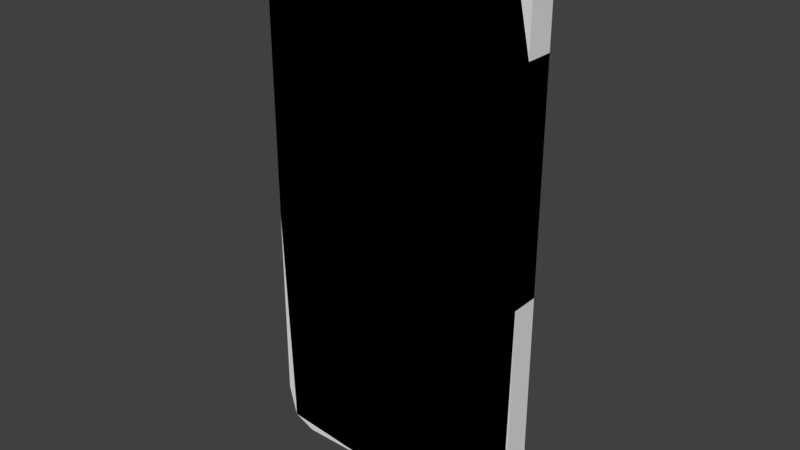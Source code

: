 # Source: iphone.blend  (saved by Blender 2.79.0; exported with 4.5.12 LTS)
import bpy
from mathutils import Matrix  # noqa: F401  (used for matrix-valued properties, if any)

bpy.ops.wm.read_factory_settings(use_empty=True)
scene = bpy.context.scene
scene.name = 'Scene'

# ---- collections
col_collection_1 = bpy.data.collections.new('Collection 1'); scene.collection.children.link(col_collection_1)

# ---- world
world_world = bpy.data.worlds.new('World'); scene.world = world_world
world_world.color = (0.05088, 0.05088, 0.05088)
world_world.use_sun_shadow = False
world_world.sun_shadow_jitter_overblur = 0.0
world_world.cycles.sampling_method = 'MANUAL'

# ---- meshes
me_cube_001 = bpy.data.meshes.new('Cube.001')
me_cube_001.from_pydata([(-1.0, -0.4685, -1.0), (-1.0, -0.4685, 1.0), (-1.0, 0.4685, -1.0), (-1.0, 0.4685, 1.0), (1.0, -0.4685, -1.0), (1.0, -0.4685, 1.0), (1.0, 0.4685, -1.0), (1.0, 0.4685, 1.0), (1.0, 0.4685, 9.112), (1.0, -0.4685, 9.112), (-1.0, 0.4685, 9.112), (-1.0, -0.4685, 9.112), (1.0, 0.4685, 9.112), (1.0, -0.4685, 9.112), (-1.0, 0.4685, 9.112), (-1.0, -0.4685, 9.112), (-1.0, -0.4685, -1.0), (-1.0, -0.4685, 1.0), (-1.0, 0.4685, -1.0), (-1.0, 0.4685, 1.0), (1.0, -0.4685, -1.0), (1.0, -0.4685, 1.0), (1.0, 0.4685, -1.0), (1.0, 0.4685, 1.0), (1.0, 0.4685, 9.112), (1.0, -0.4685, 9.112), (-1.0, 0.4685, 9.112), (-1.0, -0.4685, 9.112), (1.0, 0.4685, 9.112), (1.0, -0.4685, 9.112), (-1.0, 0.4685, 9.112), (-1.0, -0.4685, 9.112), (-1.0, -0.4685, 1.0), (-1.0, 0.4685, 1.0), (1.0, -0.4685, 1.0), (1.0, 0.4685, 1.0), (1.0, -0.4685, 9.112), (1.0, 0.4685, 9.112), (1.0, -0.4685, 9.112), (1.0, 0.4685, 9.112), (1.0, 0.4685, 1.0), (1.0, 0.4685, -1.0), (1.0, -0.4685, 1.0), (1.0, -0.4685, -1.0), (-1.0, -0.4685, 1.0), (-1.0, 0.4685, 1.0), (1.0, -0.4685, 1.0), (1.0, 0.4685, 1.0), (1.0, -0.4685, 9.112), (1.0, 0.4685, 9.112), (1.0, -0.4685, 9.112), (1.0, 0.4685, 9.112), (1.0, 0.4685, 1.0), (1.0, 0.4685, -1.0), (1.0, -0.4685, 1.0), (1.0, -0.4685, -1.0), (-1.0, -0.4685, 9.112), (-1.0, 0.4685, 9.112), (1.0, -0.4685, 9.112), (1.0, 0.4685, 9.112), (-1.0, -0.4685, 9.112), (-1.0, 0.4685, 9.112), (1.0, -0.4685, 9.112), (1.0, 0.4685, 9.112), (1.0, -0.4685, 1.0), (1.0, 0.4685, 1.0), (1.0, -0.4685, 1.0), (1.0, 0.4685, 1.0), (1.0, -0.4685, 9.112), (1.0, 0.4685, 9.112), (1.0, -0.4685, 9.112), (1.0, 0.4685, 9.112), (4.03, -0.4685, 8.995), (4.03, 0.4685, 8.995), (4.03, -0.4685, 8.995), (4.03, 0.4685, 8.995), (4.625, 0.4685, 1.0), (4.625, 0.4685, -1.0), (4.625, -0.4685, 1.0), (4.625, -0.4685, -1.0), (4.03, -0.4685, 8.995), (4.03, 0.4685, 8.995), (4.03, -0.4685, 8.995), (4.03, 0.4685, 8.995), (4.625, 0.4685, 1.0), (4.625, 0.4685, -1.0), (4.625, -0.4685, 1.0), (4.625, -0.4685, -1.0), (4.625, -0.4685, 1.0), (4.625, 0.4685, 1.0), (4.625, -0.4685, 1.0), (4.625, 0.4685, 1.0), (4.03, -0.4685, 8.995), (4.03, 0.4685, 8.995), (4.03, -0.4685, 8.995), (4.03, 0.4685, 8.995), (-1.035, -0.4685, -9.088), (-1.035, 0.4685, -9.088), (1.0, -0.4685, -9.077), (1.0, 0.4685, -9.077), (-1.035, -0.4685, -9.088), (-1.035, 0.4685, -9.088), (1.0, -0.4685, -9.077), (1.0, 0.4685, -9.077), (1.0, 0.4685, -9.077), (1.0, -0.4685, -9.077), (1.0, 0.4685, -9.077), (1.0, -0.4685, -9.077), (4.52, 0.4685, -8.704), (4.52, -0.4685, -8.704), (4.52, 0.4685, -8.704), (4.52, -0.4685, -8.704), (-4.555, -0.4685, -1.0), (-4.555, -0.4685, 1.0), (-4.555, 0.4685, -1.0), (-4.555, 0.4685, 1.0), (-3.739, 0.4685, 9.088), (-3.739, -0.4685, 9.088), (-3.739, 0.4685, 9.088), (-3.739, -0.4685, 9.088), (-4.555, -0.4685, -1.0), (-4.555, -0.4685, 1.0), (-4.555, 0.4685, -1.0), (-4.555, 0.4685, 1.0), (-3.739, 0.4685, 9.088), (-3.739, -0.4685, 9.088), (-3.739, 0.4685, 9.088), (-3.739, -0.4685, 9.088), (-4.555, -0.4685, 1.0), (-4.555, 0.4685, 1.0), (-4.555, -0.4685, 1.0), (-4.555, 0.4685, 1.0), (-3.739, -0.4685, 9.088), (-3.739, 0.4685, 9.088), (-3.739, -0.4685, 9.088), (-3.739, 0.4685, 9.088), (-4.287, -0.4685, -8.75), (-4.287, 0.4685, -8.75), (-4.287, -0.4685, -8.75), (-4.287, 0.4685, -8.75), (1.0, 0.4685, 7.853), (1.0, 0.4685, 7.853), (-1.0, 0.4685, 7.853), (-1.0, -0.4685, 7.853), (1.0, -0.4685, 7.853), (1.0, -0.4685, 7.853), (4.625, 0.4685, 7.853), (4.625, -0.4685, 7.853), (-4.555, 0.4685, 7.853), (-4.555, -0.4685, 7.853), (3.432, 0.4685, 1.0), (3.49, -0.4685, 9.123), (3.49, -0.4685, 9.123), (3.49, -0.4685, 9.123), (3.432, -0.4685, 1.0), (3.432, -0.4685, 1.0), (3.432, 0.4685, 1.0), (3.49, 0.4685, 9.123), (3.49, 0.4685, 9.123), (3.49, 0.4685, 9.123), (3.432, -0.4685, -1.0), (3.432, 0.4685, -1.0), (3.665, -0.4685, -9.018), (3.665, 0.4685, -9.018), (-3.545, -0.4685, -9.077), (-3.161, -0.4685, -1.0), (-3.161, 0.4685, 1.0), (-3.161, 0.4685, 9.112), (-3.161, 0.4685, 9.112), (-3.161, -0.4685, 9.112), (-3.161, -0.4685, 9.112), (-3.161, 0.4685, 9.112), (-3.161, -0.4685, 9.112), (-3.161, 0.4685, 1.0), (-3.161, -0.4685, 1.0), (-3.545, 0.4685, -9.077), (-3.161, 0.4685, -1.0), (-3.161, -0.4685, 1.0), (-3.161, 0.4685, 7.853), (-3.161, -0.4685, 7.853), (-1.0, 0.4685, 8.646), (1.0, -0.4685, 8.646), (1.0, -0.4685, 8.646), (4.415, -0.4685, 8.564), (-4.415, 0.4685, 8.471), (1.0, 0.4685, 8.646), (1.0, 0.4685, 8.646), (-1.0, -0.4685, 8.646), (4.415, 0.4685, 8.564), (-4.415, -0.4685, 8.471), (-3.161, 0.4685, 8.646), (-3.161, -0.4685, 8.646), (1.0, 0.4685, 5.056), (-1.0, 0.4685, 5.056), (1.0, 0.4685, 5.056), (1.0, -0.4685, 5.056), (-1.0, -0.4685, 5.056), (1.0, -0.4685, 5.056), (4.625, 0.4685, 5.056), (4.625, -0.4685, 5.056), (-4.555, 0.4685, 5.056), (-4.555, -0.4685, 5.056), (3.432, -0.4685, 5.056), (3.432, 0.4685, 5.056), (-1.0, 0.4685, 3.028), (1.0, -0.4685, 3.028), (1.0, -0.4685, 3.028), (4.625, -0.4685, 3.028), (-4.555, 0.4685, 3.028), (3.432, -0.4685, 3.028), (1.0, 0.4685, 3.028), (1.0, 0.4685, 3.028), (-1.0, -0.4685, 3.028), (4.625, 0.4685, 3.028), (-4.555, -0.4685, 3.028), (3.432, 0.4685, 3.028), (-1.0, -0.4685, -6.276), (-1.0, 0.4685, -6.276), (4.625, -0.4685, -6.276), (1.0, -0.4685, -6.276), (1.0, 0.4685, -6.276), (1.0, 0.4685, -6.276), (4.625, 0.4685, -6.276), (1.0, -0.4685, -6.276), (-4.555, -0.4685, -6.276), (-4.555, 0.4685, -6.276), (3.432, 0.4685, -6.276), (3.432, -0.4685, -6.276), (1.0, 0.4685, 6.221), (1.0, 0.4685, 6.221), (-1.0, -0.4685, 6.221), (4.625, 0.4685, 6.221), (-4.555, -0.4685, 6.221), (3.432, 0.4685, 6.221), (-1.0, 0.4685, 6.221), (1.0, -0.4685, 6.221), (1.0, -0.4685, 6.221), (4.625, -0.4685, 6.221), (-4.555, 0.4685, 6.221), (3.432, -0.4685, 6.221), (4.52, 0.4685, -8.238), (4.52, -0.4685, -8.238), (1.0, 0.4685, -8.611), (1.0, 0.4685, -8.611), (-1.0, -0.4685, -8.611), (1.0, -0.4685, -8.611), (1.0, -0.4685, -8.611), (-1.0, 0.4685, -8.611), (-4.287, -0.4685, -8.285), (-4.287, 0.4685, -8.285), (-3.545, -0.4685, -8.611), (-3.545, 0.4685, -8.611), (-1.0, -0.4685, -7.676), (4.718, -0.4685, -7.804), (1.0, 0.4685, -7.676), (4.718, 0.4685, -7.804), (1.0, -0.4685, -7.676), (-4.555, -0.4685, -7.676), (3.432, 0.4685, -7.676), (3.432, -0.4685, -7.676), (-1.0, 0.4685, -7.676), (1.0, -0.4685, -7.676), (1.0, 0.4685, -7.676), (-4.555, 0.4685, -7.676), (1.0, 0.4685, 3.894), (1.0, 0.4685, 3.894), (-1.0, -0.4685, 3.894), (4.625, 0.4685, 3.894), (-4.555, -0.4685, 3.894), (-1.0, 0.4685, 3.894), (1.0, -0.4685, 3.894), (1.0, -0.4685, 3.894), (4.625, -0.4685, 3.894), (-4.555, 0.4685, 3.894), (-3.161, -0.4685, 3.894), (-3.161, 0.4685, 3.894), (-1.0, 0.4685, 5.515), (1.0, -0.4685, 5.515), (1.0, -0.4685, 5.515), (4.625, -0.4685, 5.515), (-4.555, 0.4685, 5.515), (-3.161, 0.4685, 5.515), (1.0, 0.4685, 5.515), (1.0, 0.4685, 5.515), (-1.0, -0.4685, 5.515), (4.625, 0.4685, 5.515), (-4.555, -0.4685, 5.515), (-3.161, -0.4685, 5.515), (-1.0, 0.4685, 6.684), (1.0, -0.4685, 6.684), (1.0, -0.4685, 6.684), (4.625, -0.4685, 6.684), (-4.555, 0.4685, 6.684), (-3.161, 0.4685, 6.684), (1.0, 0.4685, 6.684), (1.0, 0.4685, 6.684), (-1.0, -0.4685, 6.684), (4.625, 0.4685, 6.684), (-4.555, -0.4685, 6.684), (-3.161, -0.4685, 6.684), (-1.0, 0.4685, 7.459), (1.0, -0.4685, 7.459), (1.0, -0.4685, 7.459), (4.625, -0.4685, 7.459), (-4.555, 0.4685, 7.459), (-3.161, 0.4685, 7.459), (1.0, 0.4685, 7.459), (1.0, 0.4685, 7.459), (-1.0, -0.4685, 7.459), (4.625, 0.4685, 7.459), (-4.555, -0.4685, 7.459), (-3.161, -0.4685, 7.459), (-4.555, 0.4685, 5.056), (-4.555, -0.4685, 5.056), (-4.555, 0.4685, 5.515), (-4.555, -0.4685, 5.515), (-4.555, 0.4685, 5.056), (-4.555, -0.4685, 5.056), (-4.555, 0.4685, 5.515), (-4.555, -0.4685, 5.515), (-4.555, 0.4685, 5.056), (-4.555, -0.4685, 5.056), (-4.555, 0.4685, 5.515), (-4.555, -0.4685, 5.515), (-4.555, 0.4685, 5.056), (-4.555, -0.4685, 5.056), (-4.555, -0.4685, 5.515), (-4.555, 0.4685, 5.515), (-4.555, 0.4685, 5.056), (-4.555, -0.4685, 5.056), (-4.555, -0.4685, 5.515), (-4.555, 0.4685, 5.515), (-4.555, 0.4685, 5.056), (-4.555, -0.4685, 5.056), (-4.555, -0.4685, 5.515), (-4.555, 0.4685, 5.515), (-4.555, 0.4685, 5.056), (-4.555, -0.4685, 5.056), (-4.555, -0.4685, 5.515), (-4.555, 0.4685, 5.515), (-4.555, 0.4685, 5.056), (-4.555, -0.4685, 5.056), (-4.555, -0.4685, 5.515), (-4.555, 0.4685, 5.515), (-4.555, 0.4685, 5.056), (-4.555, -0.4685, 5.056), (-4.555, -0.4685, 5.515), (-4.555, 0.4685, 5.515), (-4.555, 0.4685, 5.056), (-4.555, -0.4685, 5.056), (-4.555, -0.4685, 5.515), (-4.555, 0.4685, 5.515), (-4.555, 0.4685, 5.056), (-4.555, -0.4685, 5.056), (-4.555, -0.4685, 5.515), (-4.555, 0.4685, 5.515), (-4.555, 0.4685, 5.056), (-4.555, -0.4685, 5.056), (-4.555, -0.4685, 5.515), (-4.555, 0.4685, 5.515), (-4.555, 0.4685, 5.056), (-4.555, -0.4685, 5.056), (-4.555, -0.4685, 5.515), (-4.555, 0.4685, 5.515), (-4.555, -0.4685, 3.894), (-4.555, 0.4685, 3.894), (-4.555, 0.4685, 5.515), (-4.555, -0.4685, 5.515), (-4.555, -0.4685, 5.515), (-4.555, 0.4685, 5.515), (-4.555, -0.4685, 5.515), (-4.555, 0.4685, 5.515), (-4.555, -0.4685, 5.515), (-4.555, 0.4685, 5.515), (-4.555, -0.4685, 5.515), (-4.555, 0.4685, 5.515), (-4.555, 0.4685, 5.056), (-4.555, -0.4685, 5.056), (-4.555, -0.4685, 5.515), (-4.555, 0.4685, 5.515), (-4.555, -0.4685, 3.894), (-4.555, 0.4685, 3.894), (-4.555, 0.4685, 5.515), (-4.555, -0.4685, 5.515), (-4.555, -0.4685, 5.515), (-4.555, 0.4685, 5.515), (-4.555, -0.4685, 5.515), (-4.555, 0.4685, 5.515), (-4.555, -0.4685, 5.515), (-4.555, 0.4685, 5.515), (-4.555, -0.4685, 5.515), (-4.555, 0.4685, 5.515), (-4.555, 0.4685, 5.056), (-4.555, -0.4685, 5.056), (-4.555, -0.4685, 5.515), (-4.555, 0.4685, 5.515), (-4.555, 0.4685, 3.028), (-4.555, -0.4685, 3.028), (-4.555, 0.4685, 3.894), (-3.161, 0.4685, 3.894), (-4.555, 0.4685, 3.894), (-3.161, 0.4685, 3.894), (-4.555, 0.4685, 3.028), (-4.555, 0.4685, 3.028), (-1.0, 0.4685, 3.028), (4.718, -0.4685, -7.804)], [(353, 361), (357, 349), (355, 363), (359, 351), (352, 360), (356, 348), (350, 358), (362, 354), (396, 402), (402, 403), (204, 404), (253, 405)], [(251, 175, 139, 249), (2, 6, 7, 3), (29, 25, 38, 36), (4, 0, 1, 5), (245, 244, 100, 102), (32, 1, 113, 128), (191, 169, 117, 189), (63, 62, 70, 71), (24, 12, 14, 26), (12, 13, 15, 14), (211, 35, 65, 210), (28, 24, 26, 30), (31, 27, 25, 29), (27, 15, 13, 25), (166, 173, 123, 131), (18, 19, 23, 22), (24, 28, 37, 39), (20, 21, 17, 16), (262, 254, 99, 106), (172, 171, 135, 134), (4, 5, 54, 55), (96, 97, 137, 136), (12, 24, 39, 49), (3, 7, 35, 33), (5, 1, 32, 34), (23, 19, 45, 47), (14, 15, 119, 118), (17, 21, 46, 44), (157, 159, 73, 75), (271, 66, 90, 272), (215, 156, 89, 213), (158, 157, 75, 81), (69, 71, 95, 93), (156, 150, 84, 89), (151, 152, 74, 72), (152, 153, 80, 74), (70, 68, 92, 94), (154, 155, 88, 86), (234, 30, 126, 238), (250, 165, 120, 248), (21, 20, 43, 42), (59, 63, 71, 69), (186, 180, 10, 8), (234, 229, 28, 30), (187, 181, 9, 11), (235, 230, 31, 29), (56, 58, 62, 60), (11, 9, 58, 56), (8, 10, 57, 59), (259, 253, 111, 162), (63, 61, 60, 62), (59, 57, 61, 63), (8, 59, 69, 51), (275, 166, 131, 273), (46, 21, 42, 66), (35, 7, 52, 65), (270, 46, 66, 271), (25, 13, 48, 38), (62, 58, 68, 70), (22, 23, 40, 41), (5, 34, 64, 54), (235, 29, 36, 236), (167, 168, 116, 133), (23, 47, 67, 40), (58, 9, 50, 68), (7, 6, 53, 52), (13, 12, 49, 48), (186, 8, 51, 185), (92, 93, 95, 94), (82, 83, 93, 92), (231, 237, 72, 73), (183, 188, 83, 82), (78, 76, 91, 90), (84, 86, 88, 89), (77, 76, 78, 79), (72, 74, 75, 73), (74, 80, 81, 75), (85, 87, 86, 84), (185, 51, 83, 188), (239, 151, 72, 237), (160, 154, 86, 87), (42, 43, 79, 78), (68, 50, 82, 92), (240, 241, 109, 108), (66, 42, 78, 90), (51, 69, 93, 83), (242, 243, 104, 103), (150, 161, 85, 84), (40, 67, 91, 76), (71, 70, 94, 95), (153, 158, 81, 80), (41, 40, 76, 77), (97, 96, 98, 99), (101, 103, 102, 100), (99, 98, 107, 106), (102, 103, 104, 105), (163, 162, 111, 110), (105, 104, 108, 109), (241, 246, 105, 109), (247, 242, 103, 101), (253, 255, 110, 111), (252, 256, 98, 96), (258, 262, 106, 163), (254, 260, 97, 99), (243, 240, 108, 104), (169, 170, 132, 117), (256, 261, 107, 98), (246, 245, 102, 105), (112, 114, 115, 113), (116, 117, 132, 133), (124, 118, 119, 125), (120, 121, 123, 122), (126, 124, 125, 127), (123, 121, 130, 131), (113, 115, 129, 128), (184, 189, 117, 116), (232, 238, 126, 127), (133, 132, 134, 135), (263, 257, 136, 137), (248, 249, 139, 138), (30, 26, 124, 126), (3, 33, 129, 115), (27, 31, 127, 125), (175, 164, 138, 139), (177, 174, 130, 121), (1, 0, 112, 113), (212, 32, 128, 214), (170, 172, 134, 132), (165, 177, 121, 120), (171, 167, 133, 135), (252, 96, 136, 257), (2, 3, 115, 114), (26, 14, 118, 124), (217, 2, 114, 225), (173, 176, 122, 123), (15, 27, 125, 119), (304, 310, 149, 148), (306, 140, 146, 309), (303, 309, 146, 147), (307, 141, 140, 306), (181, 144, 145, 182), (190, 178, 148, 184), (308, 301, 144, 143), (307, 300, 142, 141), (182, 145, 147, 183), (311, 179, 149, 310), (255, 258, 163, 110), (106, 107, 162, 163), (48, 49, 158, 153), (52, 53, 161, 150), (55, 54, 154, 160), (236, 36, 151, 239), (261, 259, 162, 107), (54, 64, 155, 154), (38, 48, 153, 152), (36, 38, 152, 151), (65, 52, 150, 156), (49, 39, 157, 158), (210, 65, 156, 215), (39, 37, 159, 157), (308, 143, 179, 311), (180, 142, 178, 190), (19, 18, 176, 173), (61, 57, 167, 171), (16, 17, 177, 165), (56, 60, 172, 170), (17, 44, 174, 177), (101, 100, 164, 175), (11, 56, 170, 169), (57, 10, 168, 167), (269, 45, 166, 275), (244, 16, 165, 250), (60, 61, 171, 172), (45, 19, 173, 166), (187, 11, 169, 191), (247, 101, 175, 251), (143, 187, 191, 179), (10, 180, 190, 168), (50, 182, 183, 82), (168, 190, 184, 116), (9, 181, 182, 50), (148, 149, 189, 184), (140, 185, 188, 146), (147, 146, 188, 183), (141, 186, 185, 140), (143, 144, 181, 187), (141, 142, 180, 186), (179, 191, 189, 149), (228, 192, 203, 233), (206, 197, 202, 209), (230, 196, 201, 232), (214, 208, 200, 201), (209, 202, 199, 207), (213, 207, 199, 198), (205, 195, 197, 206), (205, 212, 196, 195), (204, 211, 194, 193), (204, 193, 200, 208), (233, 203, 198, 231), (229, 194, 192, 228), (33, 204, 208, 129), (33, 35, 211, 204), (34, 32, 212, 205), (34, 205, 206, 64), (89, 88, 207, 213), (155, 209, 207, 88), (128, 129, 208, 214), (64, 206, 209, 155), (192, 210, 215, 203), (196, 212, 214, 201), (203, 215, 213, 198), (194, 211, 210, 192), (55, 160, 227, 219), (85, 161, 226, 222), (260, 217, 225, 263), (0, 216, 224, 112), (114, 112, 224, 225), (4, 55, 219, 223), (6, 2, 217, 220), (161, 53, 221, 226), (0, 4, 223, 216), (87, 85, 222, 218), (160, 87, 218, 227), (53, 6, 220, 221), (28, 229, 228, 37), (159, 233, 231, 73), (31, 230, 232, 127), (37, 228, 233, 159), (197, 236, 239, 202), (201, 200, 238, 232), (202, 239, 237, 199), (198, 199, 237, 231), (195, 235, 236, 197), (195, 196, 230, 235), (193, 194, 229, 234), (193, 234, 238, 200), (18, 247, 251, 176), (100, 244, 250, 164), (120, 122, 249, 248), (43, 20, 245, 246), (41, 77, 240, 243), (18, 22, 242, 247), (79, 43, 246, 241), (22, 41, 243, 242), (77, 79, 241, 240), (164, 250, 248, 138), (20, 16, 244, 245), (176, 251, 249, 122), (97, 260, 263, 137), (219, 227, 259, 261), (222, 226, 258, 255), (216, 252, 257, 224), (225, 224, 257, 263), (223, 219, 261, 256), (220, 217, 260, 254), (226, 221, 262, 258), (216, 223, 256, 252), (218, 222, 255, 253), (227, 218, 253, 259), (221, 220, 254, 262), (276, 269, 275, 281), (44, 266, 274, 174), (174, 274, 268, 130), (47, 45, 269, 265), (44, 46, 270, 266), (47, 265, 264, 67), (90, 91, 267, 272), (67, 264, 267, 91), (131, 130, 268, 273), (277, 270, 271, 278), (281, 275, 273, 280), (278, 271, 272, 279), (290, 278, 279, 291), (293, 281, 280, 292), (289, 277, 278, 290), (288, 276, 281, 293), (266, 284, 287, 274), (274, 287, 286, 268), (265, 269, 276, 283), (266, 270, 277, 284), (265, 283, 282, 264), (272, 267, 285, 279), (264, 282, 285, 267), (273, 268, 286, 280), (300, 288, 293, 305), (301, 289, 290, 302), (305, 293, 292, 304), (302, 290, 291, 303), (284, 296, 299, 287), (287, 299, 298, 286), (283, 276, 288, 295), (284, 277, 289, 296), (283, 295, 294, 282), (279, 285, 297, 291), (282, 294, 297, 285), (280, 286, 298, 292), (145, 302, 303, 147), (178, 305, 304, 148), (144, 301, 302, 145), (142, 300, 305, 178), (296, 308, 311, 299), (299, 311, 310, 298), (295, 288, 300, 307), (296, 289, 301, 308), (295, 307, 306, 294), (291, 297, 309, 303), (294, 306, 309, 297), (292, 298, 310, 304), (286, 280, 327, 326), (200, 201, 325, 324), (315, 314, 318, 319), (312, 313, 317, 316), (319, 318, 322, 323), (316, 317, 321, 320), (327, 331, 339, 335), (325, 329, 337, 333), (201, 313, 329, 325), (280, 314, 331, 327), (313, 312, 328, 329), (312, 200, 324, 328), (315, 286, 326, 330), (314, 315, 330, 331), (339, 338, 346, 347), (338, 334, 342, 346), (329, 328, 336, 337), (324, 325, 333, 332), (328, 324, 332, 336), (330, 326, 334, 338), (331, 330, 338, 339), (326, 327, 335, 334), (344, 340, 348, 352), (340, 341, 349, 348), (334, 335, 343, 342), (333, 337, 345, 341), (335, 339, 347, 343), (337, 336, 344, 345), (332, 333, 341, 340), (336, 332, 340, 344), (334, 342, 372, 370), (343, 351, 375, 373), (346, 342, 350, 354), (347, 346, 354, 355), (342, 343, 351, 350), (341, 345, 353, 349), (343, 347, 355, 351), (345, 344, 352, 353), (353, 352, 376, 377), (355, 354, 378, 379), (335, 327, 369, 371), (342, 350, 374, 372), (280, 327, 369, 366), (273, 280, 366, 365), (326, 286, 367, 368), (335, 343, 373, 371), (351, 355, 379, 375), (326, 334, 370, 368), (286, 268, 364, 367), (354, 350, 374, 378), (366, 369, 385, 382), (372, 374, 390, 388), (365, 366, 382, 381), (373, 375, 391, 389), (367, 364, 380, 383), (371, 373, 389, 387), (370, 372, 388, 386), (377, 376, 392, 393), (368, 370, 386, 384), (379, 378, 394, 395), (371, 369, 385, 387), (375, 379, 395, 391), (368, 367, 383, 384), (378, 374, 390, 394), (214, 208, 396, 397), (273, 275, 399, 398), (398, 399, 401, 400)])
me_cube_001.use_remesh_preserve_volume = False
me_cube_001.use_remesh_preserve_attributes = False
me_cube_001.use_mirror_vertex_groups = False
me_cube_001.update()

# ---- objects
ob_cube = bpy.data.objects.new('Cube', me_cube_001)

# ---- transforms, parenting, visibility, modifiers, constraints
ob_cube.location = (0.0, 0.0, 0.0)
ob_cube.lineart.crease_threshold = 0.0

# ---- collection membership
col_collection_1.objects.link(ob_cube)

# ---- scene / render settings (as saved in the file)
scene.frame_start = 1; scene.frame_end = 250; scene.frame_set(1)
scene.render.engine = 'BLENDER_EEVEE_NEXT'
scene.render.resolution_percentage = 50
scene.render.dither_intensity = 0.0
scene.cycles.use_denoising = False
scene.cycles.samples = 128
scene.cycles.sampling_pattern = 'TABULATED_SOBOL'
scene.cycles.use_adaptive_sampling = False
scene.cycles.use_light_tree = False
scene.cycles.blur_glossy = 0.0
scene.cycles.sample_clamp_indirect = 0.0
scene.view_settings.view_transform = 'Standard'
bpy.context.view_layer.update()

# ---- added for rendering (the .blend has no active camera and no usable light): camera, sun
cam_auto = bpy.data.cameras.new('AutoCamera')
cam_auto.lens = 50.0
cam_auto.sensor_width = 36.0
cam_auto.clip_end = 1000.0
ob_auto_camera = bpy.data.objects.new('AutoCamera', cam_auto)
scene.collection.objects.link(ob_auto_camera)
ob_auto_camera.location = (19.0098, -22.7138, 15.16)
ob_auto_camera.rotation_euler = (1.09748, -7.21219e-08, 0.694738)
scene.camera = ob_auto_camera
light_auto_sun = bpy.data.lights.new('AutoSun', 'SUN')
light_auto_sun.energy = 3.0
light_auto_sun.angle = 0.0523599
ob_auto_sun = bpy.data.objects.new('AutoSun', light_auto_sun)
scene.collection.objects.link(ob_auto_sun)
ob_auto_sun.rotation_euler = (0.872665, 0.174533, 0.523599)
bpy.context.view_layer.update()
